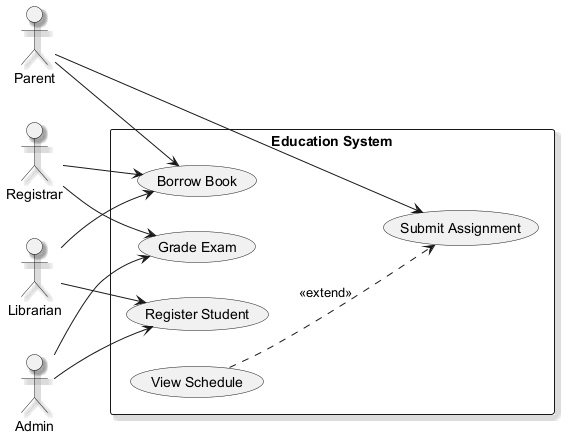

The diagram above was rendered by PlantUML. Its source (embedded in the PNG):
@startuml
skinparam monochrome true
skinparam shadowing true
left to right direction
actor "Parent" as Parent
actor "Admin" as Admin
actor "Registrar" as Registrar
actor "Librarian" as Librarian
rectangle "Education System" {
  usecase "Borrow Book" as UC_BorrowBook
  usecase "Submit Assignment" as UC_SubmitAssignment
  usecase "Register Student" as UC_RegisterStudent
  usecase "Grade Exam" as UC_GradeExam
  usecase "View Schedule" as UC_ViewSchedule
}
Parent --> UC_BorrowBook
Parent --> UC_SubmitAssignment
Admin --> UC_GradeExam
Admin --> UC_RegisterStudent
Registrar --> UC_GradeExam
Registrar --> UC_BorrowBook
Librarian --> UC_BorrowBook
Librarian --> UC_RegisterStudent
UC_ViewSchedule ..> UC_SubmitAssignment : <<extend>>
@enduml